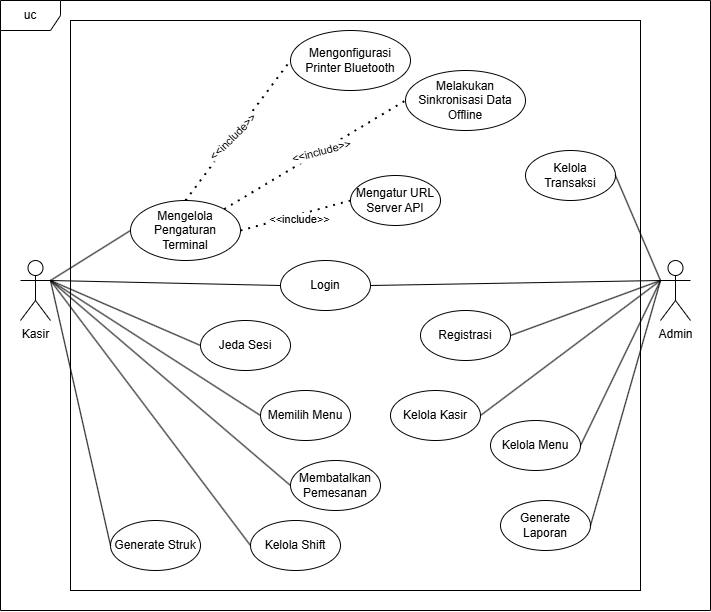

The diagram above was exported from draw.io. Its source (the exported page's mxGraphModel, read from the mxfile embedded in the PNG):
<mxGraphModel dx="2420" dy="1727" grid="1" gridSize="10" guides="1" tooltips="1" connect="1" arrows="1" fold="1" page="1" pageScale="1" pageWidth="850" pageHeight="1100" math="0" shadow="0">
  <root>
    <mxCell id="0" />
    <mxCell id="1" parent="0" />
    <mxCell id="9b9gC9oZV4m_XAs2SAVT-5" parent="1" style="shape=umlFrame;whiteSpace=wrap;html=1;pointerEvents=0;" value="uc" vertex="1">
      <mxGeometry height="610" width="710" x="-80" y="-300" as="geometry" />
    </mxCell>
    <mxCell id="9b9gC9oZV4m_XAs2SAVT-6" parent="1" style="whiteSpace=wrap;html=1;aspect=fixed;" value="" vertex="1">
      <mxGeometry height="570" width="570" x="-10" y="-280" as="geometry" />
    </mxCell>
    <mxCell id="9b9gC9oZV4m_XAs2SAVT-7" parent="1" style="shape=umlActor;verticalLabelPosition=bottom;verticalAlign=top;html=1;outlineConnect=0;" value="Kasir&lt;div&gt;&lt;br&gt;&lt;/div&gt;" vertex="1">
      <mxGeometry height="60" width="30" x="-60" y="-40" as="geometry" />
    </mxCell>
    <mxCell id="9b9gC9oZV4m_XAs2SAVT-8" parent="1" style="shape=umlActor;verticalLabelPosition=bottom;verticalAlign=top;html=1;outlineConnect=0;" value="&lt;div&gt;Admin&lt;/div&gt;" vertex="1">
      <mxGeometry height="60" width="30" x="580" y="-40" as="geometry" />
    </mxCell>
    <mxCell id="9b9gC9oZV4m_XAs2SAVT-9" parent="1" style="ellipse;whiteSpace=wrap;html=1;" value="Login" vertex="1">
      <mxGeometry height="50" width="90" x="200" y="-40" as="geometry" />
    </mxCell>
    <mxCell id="9b9gC9oZV4m_XAs2SAVT-10" parent="1" style="ellipse;whiteSpace=wrap;html=1;" value="Registrasi" vertex="1">
      <mxGeometry height="50" width="90" x="340" y="10" as="geometry" />
    </mxCell>
    <mxCell id="9b9gC9oZV4m_XAs2SAVT-11" parent="1" style="ellipse;whiteSpace=wrap;html=1;" value="Kelola Transaksi" vertex="1">
      <mxGeometry height="50" width="90" x="445" y="-150" as="geometry" />
    </mxCell>
    <mxCell id="9b9gC9oZV4m_XAs2SAVT-12" parent="1" style="ellipse;whiteSpace=wrap;html=1;" value="Kelola Kasir" vertex="1">
      <mxGeometry height="50" width="90" x="310" y="90" as="geometry" />
    </mxCell>
    <mxCell id="9b9gC9oZV4m_XAs2SAVT-13" parent="1" style="ellipse;whiteSpace=wrap;html=1;" value="Kelola Menu&lt;span style=&quot;color: rgba(0, 0, 0, 0); font-family: monospace; font-size: 0px; text-align: start; white-space: nowrap;&quot;&gt;%3CmxGraphModel%3E%3Croot%3E%3CmxCell%20id%3D%220%22%2F%3E%3CmxCell%20id%3D%221%22%20parent%3D%220%22%2F%3E%3CmxCell%20id%3D%222%22%20parent%3D%221%22%20style%3D%22ellipse%3BwhiteSpace%3Dwrap%3Bhtml%3D1%3B%22%20value%3D%22Kelola%20Kasir%22%20vertex%3D%221%22%3E%3CmxGeometry%20height%3D%2250%22%20width%3D%2290%22%20x%3D%22850%22%20y%3D%22-40%22%20as%3D%22geometry%22%2F%3E%3C%2FmxCell%3E%3C%2Froot%3E%3C%2FmxGraphModel%3E&lt;/span&gt;" vertex="1">
      <mxGeometry height="50" width="90" x="410" y="120" as="geometry" />
    </mxCell>
    <mxCell id="9b9gC9oZV4m_XAs2SAVT-14" parent="1" style="ellipse;whiteSpace=wrap;html=1;" value="Generate Laporan" vertex="1">
      <mxGeometry height="50" width="90" x="420" y="200" as="geometry" />
    </mxCell>
    <mxCell id="9b9gC9oZV4m_XAs2SAVT-15" parent="1" style="ellipse;whiteSpace=wrap;html=1;" value="Memilih Menu" vertex="1">
      <mxGeometry height="50" width="90" x="180" y="90" as="geometry" />
    </mxCell>
    <mxCell id="9b9gC9oZV4m_XAs2SAVT-17" parent="1" style="ellipse;whiteSpace=wrap;html=1;" value="Generate Struk" vertex="1">
      <mxGeometry height="50" width="90" x="30" y="220" as="geometry" />
    </mxCell>
    <mxCell id="9b9gC9oZV4m_XAs2SAVT-18" edge="1" parent="1" source="9b9gC9oZV4m_XAs2SAVT-7" style="endArrow=none;html=1;rounded=0;exitX=1;exitY=0.3333333333333333;exitDx=0;exitDy=0;exitPerimeter=0;entryX=0;entryY=0.5;entryDx=0;entryDy=0;" target="9b9gC9oZV4m_XAs2SAVT-15" value="">
      <mxGeometry height="50" relative="1" width="50" as="geometry">
        <mxPoint x="500" y="120" as="sourcePoint" />
        <mxPoint x="550" y="70" as="targetPoint" />
      </mxGeometry>
    </mxCell>
    <mxCell id="9b9gC9oZV4m_XAs2SAVT-19" edge="1" parent="1" source="9b9gC9oZV4m_XAs2SAVT-7" style="endArrow=none;html=1;rounded=0;exitX=1;exitY=0.3333333333333333;exitDx=0;exitDy=0;exitPerimeter=0;entryX=0;entryY=0.5;entryDx=0;entryDy=0;" target="9b9gC9oZV4m_XAs2SAVT-9" value="">
      <mxGeometry height="50" relative="1" width="50" as="geometry">
        <mxPoint x="70" y="75" as="sourcePoint" />
        <mxPoint x="200" y="10" as="targetPoint" />
      </mxGeometry>
    </mxCell>
    <mxCell id="9b9gC9oZV4m_XAs2SAVT-20" edge="1" parent="1" source="9b9gC9oZV4m_XAs2SAVT-7" style="endArrow=none;html=1;rounded=0;exitX=1;exitY=0.3333333333333333;exitDx=0;exitDy=0;exitPerimeter=0;entryX=0;entryY=0.5;entryDx=0;entryDy=0;" target="9b9gC9oZV4m_XAs2SAVT-17" value="">
      <mxGeometry height="50" relative="1" width="50" as="geometry">
        <mxPoint x="10" y="40" as="sourcePoint" />
        <mxPoint x="190" y="95" as="targetPoint" />
      </mxGeometry>
    </mxCell>
    <mxCell id="9b9gC9oZV4m_XAs2SAVT-21" edge="1" parent="1" source="9b9gC9oZV4m_XAs2SAVT-10" style="endArrow=none;html=1;rounded=0;exitX=1;exitY=0.5;exitDx=0;exitDy=0;entryX=0;entryY=0.3333333333333333;entryDx=0;entryDy=0;entryPerimeter=0;" target="9b9gC9oZV4m_XAs2SAVT-8" value="">
      <mxGeometry height="50" relative="1" width="50" as="geometry">
        <mxPoint x="500" y="120" as="sourcePoint" />
        <mxPoint x="550" y="70" as="targetPoint" />
      </mxGeometry>
    </mxCell>
    <mxCell id="9b9gC9oZV4m_XAs2SAVT-22" edge="1" parent="1" source="9b9gC9oZV4m_XAs2SAVT-12" style="endArrow=none;html=1;rounded=0;exitX=1;exitY=0.5;exitDx=0;exitDy=0;entryX=0;entryY=0.3333333333333333;entryDx=0;entryDy=0;entryPerimeter=0;" target="9b9gC9oZV4m_XAs2SAVT-8" value="">
      <mxGeometry height="50" relative="1" width="50" as="geometry">
        <mxPoint x="600" y="40" as="sourcePoint" />
        <mxPoint x="650" y="-10" as="targetPoint" />
      </mxGeometry>
    </mxCell>
    <mxCell id="9b9gC9oZV4m_XAs2SAVT-23" edge="1" parent="1" source="9b9gC9oZV4m_XAs2SAVT-11" style="endArrow=none;html=1;rounded=0;exitX=1;exitY=0.5;exitDx=0;exitDy=0;entryX=0;entryY=0.3333333333333333;entryDx=0;entryDy=0;entryPerimeter=0;" target="9b9gC9oZV4m_XAs2SAVT-8" value="">
      <mxGeometry height="50" relative="1" width="50" as="geometry">
        <mxPoint x="670" y="50" as="sourcePoint" />
        <mxPoint x="720" as="targetPoint" />
      </mxGeometry>
    </mxCell>
    <mxCell id="9b9gC9oZV4m_XAs2SAVT-24" edge="1" parent="1" source="9b9gC9oZV4m_XAs2SAVT-9" style="endArrow=none;html=1;rounded=0;exitX=1;exitY=0.5;exitDx=0;exitDy=0;entryX=0;entryY=0.3333333333333333;entryDx=0;entryDy=0;entryPerimeter=0;" target="9b9gC9oZV4m_XAs2SAVT-8" value="">
      <mxGeometry height="50" relative="1" width="50" as="geometry">
        <mxPoint x="530" y="-10" as="sourcePoint" />
        <mxPoint x="650" y="125" as="targetPoint" />
      </mxGeometry>
    </mxCell>
    <mxCell id="9b9gC9oZV4m_XAs2SAVT-25" edge="1" parent="1" source="9b9gC9oZV4m_XAs2SAVT-13" style="endArrow=none;html=1;rounded=0;exitX=1;exitY=0.5;exitDx=0;exitDy=0;entryX=0;entryY=0.3333333333333333;entryDx=0;entryDy=0;entryPerimeter=0;" target="9b9gC9oZV4m_XAs2SAVT-8" value="">
      <mxGeometry height="50" relative="1" width="50" as="geometry">
        <mxPoint x="600" y="105" as="sourcePoint" />
        <mxPoint x="480" y="-30" as="targetPoint" />
      </mxGeometry>
    </mxCell>
    <mxCell id="9b9gC9oZV4m_XAs2SAVT-26" edge="1" parent="1" source="9b9gC9oZV4m_XAs2SAVT-14" style="endArrow=none;html=1;rounded=0;exitX=1;exitY=0.5;exitDx=0;exitDy=0;entryX=0;entryY=0.3333333333333333;entryDx=0;entryDy=0;entryPerimeter=0;" target="9b9gC9oZV4m_XAs2SAVT-8" value="">
      <mxGeometry height="50" relative="1" width="50" as="geometry">
        <mxPoint x="620" y="65" as="sourcePoint" />
        <mxPoint x="880" y="60" as="targetPoint" />
      </mxGeometry>
    </mxCell>
    <mxCell id="UgO0D5BNurOd_Lsiglk8-2" parent="1" style="ellipse;whiteSpace=wrap;html=1;" value="Membatalkan Pemesanan" vertex="1">
      <mxGeometry height="50" width="90" x="210" y="160" as="geometry" />
    </mxCell>
    <mxCell id="UgO0D5BNurOd_Lsiglk8-4" edge="1" parent="1" source="9b9gC9oZV4m_XAs2SAVT-7" style="endArrow=none;html=1;rounded=0;exitX=1;exitY=0.3333333333333333;exitDx=0;exitDy=0;exitPerimeter=0;entryX=0;entryY=0.5;entryDx=0;entryDy=0;" target="UgO0D5BNurOd_Lsiglk8-2" value="">
      <mxGeometry height="50" relative="1" width="50" as="geometry">
        <mxPoint x="60" y="-25" as="sourcePoint" />
        <mxPoint x="220" y="-30" as="targetPoint" />
      </mxGeometry>
    </mxCell>
    <mxCell id="UgO0D5BNurOd_Lsiglk8-5" parent="1" style="ellipse;whiteSpace=wrap;html=1;" value="Kelola Shift" vertex="1">
      <mxGeometry height="50" width="90" x="170" y="220" as="geometry" />
    </mxCell>
    <mxCell id="UgO0D5BNurOd_Lsiglk8-6" edge="1" parent="1" source="9b9gC9oZV4m_XAs2SAVT-7" style="endArrow=none;html=1;rounded=0;exitX=1;exitY=0.3333333333333333;exitDx=0;exitDy=0;exitPerimeter=0;entryX=0;entryY=0.5;entryDx=0;entryDy=0;" target="UgO0D5BNurOd_Lsiglk8-5" value="">
      <mxGeometry height="50" relative="1" width="50" as="geometry">
        <mxPoint x="100" y="-5" as="sourcePoint" />
        <mxPoint x="270" y="-30" as="targetPoint" />
      </mxGeometry>
    </mxCell>
    <mxCell id="UgO0D5BNurOd_Lsiglk8-7" parent="1" style="ellipse;whiteSpace=wrap;html=1;" value="Jeda Sesi" vertex="1">
      <mxGeometry height="50" width="90" x="120" y="20" as="geometry" />
    </mxCell>
    <mxCell id="KVYwSRugoEHmXl-cYQQZ-2" parent="1" style="ellipse;whiteSpace=wrap;html=1;" value="Mengelola Pengaturan Terminal" vertex="1">
      <mxGeometry height="60" width="110" x="50" y="-100" as="geometry" />
    </mxCell>
    <mxCell id="KVYwSRugoEHmXl-cYQQZ-3" edge="1" parent="1" source="9b9gC9oZV4m_XAs2SAVT-7" style="endArrow=none;html=1;rounded=0;exitX=1;exitY=0.3333333333333333;exitDx=0;exitDy=0;exitPerimeter=0;entryX=0;entryY=0.5;entryDx=0;entryDy=0;" target="KVYwSRugoEHmXl-cYQQZ-2" value="">
      <mxGeometry height="50" relative="1" width="50" as="geometry">
        <mxPoint x="60" y="10" as="sourcePoint" />
        <mxPoint x="230" y="85" as="targetPoint" />
      </mxGeometry>
    </mxCell>
    <mxCell id="KVYwSRugoEHmXl-cYQQZ-4" parent="1" style="ellipse;whiteSpace=wrap;html=1;" value="Mengonfigurasi Printer Bluetooth" vertex="1">
      <mxGeometry height="60" width="120" x="210" y="-270" as="geometry" />
    </mxCell>
    <mxCell id="KVYwSRugoEHmXl-cYQQZ-5" parent="1" style="ellipse;whiteSpace=wrap;html=1;" value="Melakukan Sinkronisasi Data Offline" vertex="1">
      <mxGeometry height="60" width="120" x="325" y="-230" as="geometry" />
    </mxCell>
    <mxCell id="KVYwSRugoEHmXl-cYQQZ-6" parent="1" style="ellipse;whiteSpace=wrap;html=1;" value="Mengatur URL Server API" vertex="1">
      <mxGeometry height="50" width="90" x="270" y="-125" as="geometry" />
    </mxCell>
    <mxCell id="KVYwSRugoEHmXl-cYQQZ-8" edge="1" parent="1" source="KVYwSRugoEHmXl-cYQQZ-2" style="endArrow=none;dashed=1;html=1;dashPattern=1 3;strokeWidth=2;rounded=0;exitX=1;exitY=0;exitDx=0;exitDy=0;entryX=0;entryY=0.5;entryDx=0;entryDy=0;" target="KVYwSRugoEHmXl-cYQQZ-5" value="">
      <mxGeometry height="50" relative="1" width="50" as="geometry">
        <mxPoint x="160" y="-133" as="sourcePoint" />
        <mxPoint x="228" y="-180" as="targetPoint" />
      </mxGeometry>
    </mxCell>
    <mxCell id="KVYwSRugoEHmXl-cYQQZ-14" connectable="0" parent="KVYwSRugoEHmXl-cYQQZ-8" style="edgeLabel;html=1;align=center;verticalAlign=middle;resizable=0;points=[];rotation=-15;" value="&amp;lt;&amp;lt;include&amp;gt;&amp;gt;" vertex="1">
      <mxGeometry relative="1" x="0.0729" as="geometry">
        <mxPoint as="offset" />
      </mxGeometry>
    </mxCell>
    <mxCell id="KVYwSRugoEHmXl-cYQQZ-9" edge="1" parent="1" source="KVYwSRugoEHmXl-cYQQZ-2" style="endArrow=none;dashed=1;html=1;dashPattern=1 3;strokeWidth=2;rounded=0;exitX=1;exitY=0.5;exitDx=0;exitDy=0;entryX=0;entryY=0.5;entryDx=0;entryDy=0;" target="KVYwSRugoEHmXl-cYQQZ-6" value="">
      <mxGeometry height="50" relative="1" width="50" as="geometry">
        <mxPoint x="120" y="-103" as="sourcePoint" />
        <mxPoint x="188" y="-150" as="targetPoint" />
      </mxGeometry>
    </mxCell>
    <mxCell id="KVYwSRugoEHmXl-cYQQZ-15" connectable="0" parent="KVYwSRugoEHmXl-cYQQZ-9" style="edgeLabel;html=1;align=center;verticalAlign=middle;resizable=0;points=[];rotation=0;" value="&amp;lt;&amp;lt;include&amp;gt;&amp;gt;" vertex="1">
      <mxGeometry relative="1" x="-0.2013" y="-2" as="geometry">
        <mxPoint x="14" y="-2" as="offset" />
      </mxGeometry>
    </mxCell>
    <mxCell id="KVYwSRugoEHmXl-cYQQZ-16" edge="1" parent="1" source="KVYwSRugoEHmXl-cYQQZ-2" style="endArrow=none;dashed=1;html=1;dashPattern=1 3;strokeWidth=2;rounded=0;exitX=0.5;exitY=0;exitDx=0;exitDy=0;entryX=0;entryY=0.5;entryDx=0;entryDy=0;" target="KVYwSRugoEHmXl-cYQQZ-4" value="">
      <mxGeometry height="50" relative="1" width="50" as="geometry">
        <mxPoint x="220" y="70" as="sourcePoint" />
        <mxPoint x="270" y="20" as="targetPoint" />
      </mxGeometry>
    </mxCell>
    <mxCell id="KVYwSRugoEHmXl-cYQQZ-17" connectable="0" parent="KVYwSRugoEHmXl-cYQQZ-16" style="edgeLabel;html=1;align=center;verticalAlign=middle;resizable=0;points=[];rotation=-45;" value="&amp;lt;&amp;lt;include&amp;gt;&amp;gt;" vertex="1">
      <mxGeometry relative="1" x="-0.1798" y="-1" as="geometry">
        <mxPoint x="3" y="-6" as="offset" />
      </mxGeometry>
    </mxCell>
    <mxCell id="GZYP0kZCsgGClHCniJyP-1" edge="1" parent="1" source="9b9gC9oZV4m_XAs2SAVT-7" style="endArrow=none;html=1;rounded=0;exitX=1;exitY=0.3333333333333333;exitDx=0;exitDy=0;exitPerimeter=0;entryX=0;entryY=0.5;entryDx=0;entryDy=0;" target="UgO0D5BNurOd_Lsiglk8-7" value="">
      <mxGeometry height="50" relative="1" width="50" as="geometry">
        <mxPoint x="-120" y="50" as="sourcePoint" />
        <mxPoint x="90" y="185" as="targetPoint" />
      </mxGeometry>
    </mxCell>
  </root>
</mxGraphModel>